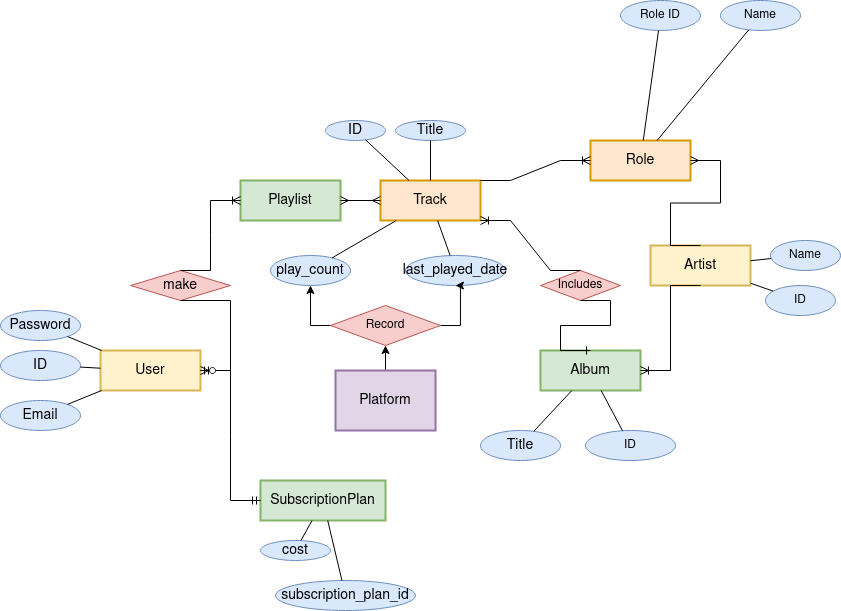

The diagram above was exported from draw.io. Its source (the exported page's mxGraphModel, read from the mxfile embedded in the PNG):
<mxGraphModel dx="879" dy="816" grid="1" gridSize="10" guides="1" tooltips="1" connect="1" arrows="1" fold="1" page="1" pageScale="1" pageWidth="850" pageHeight="1100" math="0" shadow="0">
  <root>
    <mxCell id="0" />
    <mxCell id="1" parent="0" />
    <mxCell id="UzljgJzYifyvQvD2_R12-1" value="&lt;font style=&quot;font-size: 14px;&quot;&gt;User&lt;/font&gt;" style="whiteSpace=wrap;html=1;align=center;fillColor=#fff2cc;strokeColor=#d6b656;strokeWidth=2;" vertex="1" parent="1">
      <mxGeometry x="110" y="380" width="100" height="40" as="geometry" />
    </mxCell>
    <mxCell id="UzljgJzYifyvQvD2_R12-2" value="&lt;font style=&quot;font-size: 14px;&quot;&gt;Password&lt;/font&gt;" style="ellipse;whiteSpace=wrap;html=1;align=center;fillColor=#dae8fc;strokeColor=#6c8ebf;" vertex="1" parent="1">
      <mxGeometry x="10" y="340" width="80" height="30" as="geometry" />
    </mxCell>
    <mxCell id="UzljgJzYifyvQvD2_R12-3" value="&lt;font style=&quot;font-size: 14px;&quot;&gt;ID&lt;/font&gt;" style="ellipse;whiteSpace=wrap;html=1;align=center;fillColor=#dae8fc;strokeColor=#6c8ebf;" vertex="1" parent="1">
      <mxGeometry x="10" y="380" width="80" height="30" as="geometry" />
    </mxCell>
    <mxCell id="UzljgJzYifyvQvD2_R12-5" value="&lt;div style=&quot;font-size: 14px;&quot;&gt;Email&lt;br&gt;&lt;/div&gt;" style="ellipse;whiteSpace=wrap;html=1;align=center;fillColor=#dae8fc;strokeColor=#6c8ebf;" vertex="1" parent="1">
      <mxGeometry x="10" y="430" width="80" height="30" as="geometry" />
    </mxCell>
    <mxCell id="UzljgJzYifyvQvD2_R12-6" value="&lt;font style=&quot;font-size: 14px;&quot;&gt;SubscriptionPlan&lt;/font&gt;" style="whiteSpace=wrap;html=1;align=center;strokeWidth=2;fillColor=#d5e8d4;strokeColor=#82b366;" vertex="1" parent="1">
      <mxGeometry x="270" y="510" width="125" height="40" as="geometry" />
    </mxCell>
    <mxCell id="UzljgJzYifyvQvD2_R12-7" value="&lt;font style=&quot;font-size: 14px;&quot;&gt;subscription_plan_id&lt;/font&gt;" style="ellipse;whiteSpace=wrap;html=1;align=center;fillColor=#dae8fc;strokeColor=#6c8ebf;" vertex="1" parent="1">
      <mxGeometry x="285" y="610" width="140" height="30" as="geometry" />
    </mxCell>
    <mxCell id="UzljgJzYifyvQvD2_R12-8" value="&lt;font style=&quot;font-size: 14px;&quot;&gt;cost&lt;/font&gt;" style="ellipse;whiteSpace=wrap;html=1;align=center;strokeWidth=1;fillColor=#dae8fc;strokeColor=#6c8ebf;" vertex="1" parent="1">
      <mxGeometry x="270" y="570" width="70" height="20" as="geometry" />
    </mxCell>
    <mxCell id="UzljgJzYifyvQvD2_R12-9" value="&lt;font style=&quot;font-size: 14px;&quot;&gt;Playlist&lt;/font&gt;" style="whiteSpace=wrap;html=1;align=center;fillColor=#d5e8d4;strokeColor=#82b366;strokeWidth=2;" vertex="1" parent="1">
      <mxGeometry x="250" y="210" width="100" height="40" as="geometry" />
    </mxCell>
    <mxCell id="UzljgJzYifyvQvD2_R12-55" style="edgeStyle=orthogonalEdgeStyle;rounded=0;orthogonalLoop=1;jettySize=auto;html=1;" edge="1" parent="1" source="UzljgJzYifyvQvD2_R12-10" target="UzljgJzYifyvQvD2_R12-54">
      <mxGeometry relative="1" as="geometry" />
    </mxCell>
    <mxCell id="UzljgJzYifyvQvD2_R12-10" value="&lt;font style=&quot;font-size: 14px;&quot;&gt;Platform&lt;/font&gt;" style="whiteSpace=wrap;html=1;align=center;fillColor=#e1d5e7;strokeColor=#9673a6;strokeWidth=2;" vertex="1" parent="1">
      <mxGeometry x="345" y="400" width="100" height="60" as="geometry" />
    </mxCell>
    <mxCell id="UzljgJzYifyvQvD2_R12-11" value="&lt;font style=&quot;font-size: 14px;&quot;&gt;Album&lt;/font&gt;" style="whiteSpace=wrap;html=1;align=center;fillColor=#d5e8d4;strokeColor=#82b366;strokeWidth=2;" vertex="1" parent="1">
      <mxGeometry x="550" y="380" width="100" height="40" as="geometry" />
    </mxCell>
    <mxCell id="UzljgJzYifyvQvD2_R12-13" value="&lt;font style=&quot;font-size: 14px;&quot;&gt;Track&lt;/font&gt;" style="whiteSpace=wrap;html=1;align=center;fillColor=#ffe6cc;strokeColor=#d79b00;strokeWidth=2;" vertex="1" parent="1">
      <mxGeometry x="390" y="210" width="100" height="40" as="geometry" />
    </mxCell>
    <mxCell id="UzljgJzYifyvQvD2_R12-16" value="&lt;font style=&quot;font-size: 14px;&quot;&gt;Artist&lt;/font&gt;" style="whiteSpace=wrap;html=1;align=center;fillColor=#fff2cc;strokeColor=#d6b656;strokeWidth=2;" vertex="1" parent="1">
      <mxGeometry x="660" y="275" width="100" height="40" as="geometry" />
    </mxCell>
    <mxCell id="UzljgJzYifyvQvD2_R12-17" value="Name" style="ellipse;whiteSpace=wrap;html=1;align=center;fillColor=#dae8fc;strokeColor=#6c8ebf;" vertex="1" parent="1">
      <mxGeometry x="780" y="270" width="70" height="30" as="geometry" />
    </mxCell>
    <mxCell id="UzljgJzYifyvQvD2_R12-18" value="ID" style="ellipse;whiteSpace=wrap;html=1;align=center;fillColor=#dae8fc;strokeColor=#6c8ebf;" vertex="1" parent="1">
      <mxGeometry x="775" y="315" width="70" height="30" as="geometry" />
    </mxCell>
    <mxCell id="UzljgJzYifyvQvD2_R12-19" value="&lt;font style=&quot;font-size: 14px;&quot;&gt;play_count&lt;/font&gt;" style="ellipse;whiteSpace=wrap;html=1;align=center;fillColor=#dae8fc;strokeColor=#6c8ebf;" vertex="1" parent="1">
      <mxGeometry x="280" y="285" width="80" height="30" as="geometry" />
    </mxCell>
    <mxCell id="UzljgJzYifyvQvD2_R12-20" value="&lt;font style=&quot;font-size: 14px;&quot;&gt;last_played_date&lt;/font&gt;" style="ellipse;whiteSpace=wrap;html=1;align=center;fillColor=#dae8fc;strokeColor=#6c8ebf;" vertex="1" parent="1">
      <mxGeometry x="415" y="285" width="100" height="30" as="geometry" />
    </mxCell>
    <mxCell id="UzljgJzYifyvQvD2_R12-21" value="" style="endArrow=none;html=1;rounded=0;" edge="1" parent="1" source="UzljgJzYifyvQvD2_R12-5" target="UzljgJzYifyvQvD2_R12-1">
      <mxGeometry relative="1" as="geometry">
        <mxPoint x="340" y="530" as="sourcePoint" />
        <mxPoint x="500" y="530" as="targetPoint" />
      </mxGeometry>
    </mxCell>
    <mxCell id="UzljgJzYifyvQvD2_R12-22" value="" style="endArrow=none;html=1;rounded=0;" edge="1" parent="1" source="UzljgJzYifyvQvD2_R12-1" target="UzljgJzYifyvQvD2_R12-2">
      <mxGeometry relative="1" as="geometry">
        <mxPoint x="340" y="530" as="sourcePoint" />
        <mxPoint x="500" y="530" as="targetPoint" />
      </mxGeometry>
    </mxCell>
    <mxCell id="UzljgJzYifyvQvD2_R12-23" value="" style="endArrow=none;html=1;rounded=0;" edge="1" parent="1" source="UzljgJzYifyvQvD2_R12-3" target="UzljgJzYifyvQvD2_R12-1">
      <mxGeometry relative="1" as="geometry">
        <mxPoint x="340" y="530" as="sourcePoint" />
        <mxPoint x="500" y="530" as="targetPoint" />
      </mxGeometry>
    </mxCell>
    <mxCell id="UzljgJzYifyvQvD2_R12-25" value="" style="endArrow=none;html=1;rounded=0;" edge="1" parent="1" source="UzljgJzYifyvQvD2_R12-6" target="UzljgJzYifyvQvD2_R12-7">
      <mxGeometry relative="1" as="geometry">
        <mxPoint x="820" y="760" as="sourcePoint" />
        <mxPoint x="980" y="760" as="targetPoint" />
      </mxGeometry>
    </mxCell>
    <mxCell id="UzljgJzYifyvQvD2_R12-26" value="" style="endArrow=none;html=1;rounded=0;" edge="1" parent="1" source="UzljgJzYifyvQvD2_R12-6" target="UzljgJzYifyvQvD2_R12-8">
      <mxGeometry relative="1" as="geometry">
        <mxPoint x="820" y="760" as="sourcePoint" />
        <mxPoint x="980" y="760" as="targetPoint" />
      </mxGeometry>
    </mxCell>
    <mxCell id="UzljgJzYifyvQvD2_R12-27" value="" style="edgeStyle=entityRelationEdgeStyle;fontSize=12;html=1;endArrow=ERmandOne;startArrow=ERmandOne;rounded=0;" edge="1" parent="1" source="UzljgJzYifyvQvD2_R12-1" target="UzljgJzYifyvQvD2_R12-6">
      <mxGeometry width="100" height="100" relative="1" as="geometry">
        <mxPoint x="360" y="450" as="sourcePoint" />
        <mxPoint x="460" y="350" as="targetPoint" />
      </mxGeometry>
    </mxCell>
    <mxCell id="UzljgJzYifyvQvD2_R12-28" value="&lt;font style=&quot;font-size: 14px;&quot;&gt;make&lt;/font&gt;" style="shape=rhombus;perimeter=rhombusPerimeter;whiteSpace=wrap;html=1;align=center;fillColor=#f8cecc;strokeColor=#b85450;" vertex="1" parent="1">
      <mxGeometry x="140" y="300" width="100" height="30" as="geometry" />
    </mxCell>
    <mxCell id="UzljgJzYifyvQvD2_R12-29" value="" style="edgeStyle=entityRelationEdgeStyle;fontSize=12;html=1;endArrow=ERzeroToMany;endFill=1;rounded=0;exitX=0.5;exitY=1;exitDx=0;exitDy=0;" edge="1" parent="1" source="UzljgJzYifyvQvD2_R12-28" target="UzljgJzYifyvQvD2_R12-1">
      <mxGeometry width="100" height="100" relative="1" as="geometry">
        <mxPoint x="360" y="450" as="sourcePoint" />
        <mxPoint x="460" y="350" as="targetPoint" />
      </mxGeometry>
    </mxCell>
    <mxCell id="UzljgJzYifyvQvD2_R12-30" value="" style="edgeStyle=entityRelationEdgeStyle;fontSize=12;html=1;endArrow=ERoneToMany;rounded=0;exitX=0.5;exitY=0;exitDx=0;exitDy=0;" edge="1" parent="1" source="UzljgJzYifyvQvD2_R12-28" target="UzljgJzYifyvQvD2_R12-9">
      <mxGeometry width="100" height="100" relative="1" as="geometry">
        <mxPoint x="310" y="325" as="sourcePoint" />
        <mxPoint x="400" y="340" as="targetPoint" />
      </mxGeometry>
    </mxCell>
    <mxCell id="UzljgJzYifyvQvD2_R12-32" value="" style="edgeStyle=entityRelationEdgeStyle;fontSize=12;html=1;endArrow=ERmany;startArrow=ERmany;rounded=0;" edge="1" parent="1" source="UzljgJzYifyvQvD2_R12-9" target="UzljgJzYifyvQvD2_R12-13">
      <mxGeometry width="100" height="100" relative="1" as="geometry">
        <mxPoint x="270" y="380" as="sourcePoint" />
        <mxPoint x="370" y="280" as="targetPoint" />
      </mxGeometry>
    </mxCell>
    <mxCell id="UzljgJzYifyvQvD2_R12-33" value="" style="endArrow=none;html=1;rounded=0;" edge="1" parent="1" source="UzljgJzYifyvQvD2_R12-19" target="UzljgJzYifyvQvD2_R12-13">
      <mxGeometry relative="1" as="geometry">
        <mxPoint x="640" y="330" as="sourcePoint" />
        <mxPoint x="800" y="330" as="targetPoint" />
      </mxGeometry>
    </mxCell>
    <mxCell id="UzljgJzYifyvQvD2_R12-34" value="" style="endArrow=none;html=1;rounded=0;" edge="1" parent="1" source="UzljgJzYifyvQvD2_R12-20" target="UzljgJzYifyvQvD2_R12-13">
      <mxGeometry relative="1" as="geometry">
        <mxPoint x="640" y="330" as="sourcePoint" />
        <mxPoint x="800" y="330" as="targetPoint" />
      </mxGeometry>
    </mxCell>
    <mxCell id="UzljgJzYifyvQvD2_R12-35" value="&lt;font style=&quot;font-size: 14px;&quot;&gt;ID&lt;/font&gt;" style="ellipse;whiteSpace=wrap;html=1;align=center;fillColor=#dae8fc;strokeColor=#6c8ebf;" vertex="1" parent="1">
      <mxGeometry x="335" y="150" width="60" height="20" as="geometry" />
    </mxCell>
    <mxCell id="UzljgJzYifyvQvD2_R12-36" value="&lt;font style=&quot;font-size: 14px;&quot;&gt;Title&lt;/font&gt;" style="ellipse;whiteSpace=wrap;html=1;align=center;fillColor=#dae8fc;strokeColor=#6c8ebf;" vertex="1" parent="1">
      <mxGeometry x="405" y="150" width="70" height="20" as="geometry" />
    </mxCell>
    <mxCell id="UzljgJzYifyvQvD2_R12-37" value="" style="endArrow=none;html=1;rounded=0;" edge="1" parent="1" source="UzljgJzYifyvQvD2_R12-36" target="UzljgJzYifyvQvD2_R12-13">
      <mxGeometry relative="1" as="geometry">
        <mxPoint x="640" y="330" as="sourcePoint" />
        <mxPoint x="800" y="330" as="targetPoint" />
      </mxGeometry>
    </mxCell>
    <mxCell id="UzljgJzYifyvQvD2_R12-38" value="" style="endArrow=none;html=1;rounded=0;" edge="1" parent="1" source="UzljgJzYifyvQvD2_R12-35" target="UzljgJzYifyvQvD2_R12-13">
      <mxGeometry relative="1" as="geometry">
        <mxPoint x="640" y="330" as="sourcePoint" />
        <mxPoint x="500" y="230" as="targetPoint" />
      </mxGeometry>
    </mxCell>
    <mxCell id="UzljgJzYifyvQvD2_R12-39" value="" style="endArrow=none;html=1;rounded=0;" edge="1" parent="1" source="UzljgJzYifyvQvD2_R12-17" target="UzljgJzYifyvQvD2_R12-16">
      <mxGeometry relative="1" as="geometry">
        <mxPoint x="300" y="400" as="sourcePoint" />
        <mxPoint x="460" y="400" as="targetPoint" />
      </mxGeometry>
    </mxCell>
    <mxCell id="UzljgJzYifyvQvD2_R12-40" value="" style="endArrow=none;html=1;rounded=0;" edge="1" parent="1" source="UzljgJzYifyvQvD2_R12-16" target="UzljgJzYifyvQvD2_R12-18">
      <mxGeometry relative="1" as="geometry">
        <mxPoint x="300" y="400" as="sourcePoint" />
        <mxPoint x="460" y="400" as="targetPoint" />
      </mxGeometry>
    </mxCell>
    <mxCell id="UzljgJzYifyvQvD2_R12-46" value="&lt;font style=&quot;font-size: 14px;&quot;&gt;Title&lt;/font&gt;" style="ellipse;whiteSpace=wrap;html=1;align=center;fillColor=#dae8fc;strokeColor=#6c8ebf;" vertex="1" parent="1">
      <mxGeometry x="490" y="460" width="80" height="30" as="geometry" />
    </mxCell>
    <mxCell id="UzljgJzYifyvQvD2_R12-47" value="ID" style="ellipse;whiteSpace=wrap;html=1;align=center;fillColor=#dae8fc;strokeColor=#6c8ebf;" vertex="1" parent="1">
      <mxGeometry x="595" y="460" width="90" height="30" as="geometry" />
    </mxCell>
    <mxCell id="UzljgJzYifyvQvD2_R12-48" value="" style="endArrow=none;html=1;rounded=0;" edge="1" parent="1" source="UzljgJzYifyvQvD2_R12-11" target="UzljgJzYifyvQvD2_R12-46">
      <mxGeometry relative="1" as="geometry">
        <mxPoint x="545" y="485" as="sourcePoint" />
        <mxPoint x="705" y="485" as="targetPoint" />
      </mxGeometry>
    </mxCell>
    <mxCell id="UzljgJzYifyvQvD2_R12-49" value="" style="endArrow=none;html=1;rounded=0;" edge="1" parent="1" source="UzljgJzYifyvQvD2_R12-11" target="UzljgJzYifyvQvD2_R12-47">
      <mxGeometry relative="1" as="geometry">
        <mxPoint x="545" y="485" as="sourcePoint" />
        <mxPoint x="705" y="485" as="targetPoint" />
      </mxGeometry>
    </mxCell>
    <mxCell id="UzljgJzYifyvQvD2_R12-50" value="&lt;font style=&quot;font-size: 14px;&quot;&gt;Role&lt;/font&gt;" style="whiteSpace=wrap;html=1;align=center;fillColor=#ffe6cc;strokeColor=#d79b00;strokeWidth=2;" vertex="1" parent="1">
      <mxGeometry x="600" y="170" width="100" height="40" as="geometry" />
    </mxCell>
    <mxCell id="UzljgJzYifyvQvD2_R12-56" style="edgeStyle=orthogonalEdgeStyle;rounded=0;orthogonalLoop=1;jettySize=auto;html=1;exitX=0;exitY=0.5;exitDx=0;exitDy=0;" edge="1" parent="1" source="UzljgJzYifyvQvD2_R12-54" target="UzljgJzYifyvQvD2_R12-19">
      <mxGeometry relative="1" as="geometry" />
    </mxCell>
    <mxCell id="UzljgJzYifyvQvD2_R12-57" style="edgeStyle=orthogonalEdgeStyle;rounded=0;orthogonalLoop=1;jettySize=auto;html=1;exitX=1;exitY=0.5;exitDx=0;exitDy=0;" edge="1" parent="1" source="UzljgJzYifyvQvD2_R12-54" target="UzljgJzYifyvQvD2_R12-20">
      <mxGeometry relative="1" as="geometry" />
    </mxCell>
    <mxCell id="UzljgJzYifyvQvD2_R12-54" value="Record" style="shape=rhombus;perimeter=rhombusPerimeter;whiteSpace=wrap;html=1;align=center;fillColor=#f8cecc;strokeColor=#b85450;" vertex="1" parent="1">
      <mxGeometry x="340" y="335" width="110" height="40" as="geometry" />
    </mxCell>
    <mxCell id="UzljgJzYifyvQvD2_R12-59" value="" style="edgeStyle=entityRelationEdgeStyle;fontSize=12;html=1;endArrow=ERoneToMany;rounded=0;exitX=1;exitY=0;exitDx=0;exitDy=0;" edge="1" parent="1" source="UzljgJzYifyvQvD2_R12-13" target="UzljgJzYifyvQvD2_R12-50">
      <mxGeometry width="100" height="100" relative="1" as="geometry">
        <mxPoint x="490" y="220" as="sourcePoint" />
        <mxPoint x="580" y="340" as="targetPoint" />
      </mxGeometry>
    </mxCell>
    <mxCell id="UzljgJzYifyvQvD2_R12-66" value="Name" style="ellipse;whiteSpace=wrap;html=1;align=center;fillColor=#dae8fc;strokeColor=#6c8ebf;" vertex="1" parent="1">
      <mxGeometry x="730" y="30" width="80" height="30" as="geometry" />
    </mxCell>
    <mxCell id="UzljgJzYifyvQvD2_R12-67" value="Role ID" style="ellipse;whiteSpace=wrap;html=1;align=center;fillColor=#dae8fc;strokeColor=#6c8ebf;" vertex="1" parent="1">
      <mxGeometry x="630" y="30" width="80" height="30" as="geometry" />
    </mxCell>
    <mxCell id="UzljgJzYifyvQvD2_R12-68" value="" style="endArrow=none;html=1;rounded=0;" edge="1" parent="1" source="UzljgJzYifyvQvD2_R12-66" target="UzljgJzYifyvQvD2_R12-50">
      <mxGeometry relative="1" as="geometry">
        <mxPoint x="450" y="390" as="sourcePoint" />
        <mxPoint x="610" y="390" as="targetPoint" />
      </mxGeometry>
    </mxCell>
    <mxCell id="UzljgJzYifyvQvD2_R12-69" value="" style="endArrow=none;html=1;rounded=0;" edge="1" parent="1" source="UzljgJzYifyvQvD2_R12-67" target="UzljgJzYifyvQvD2_R12-50">
      <mxGeometry relative="1" as="geometry">
        <mxPoint x="450" y="390" as="sourcePoint" />
        <mxPoint x="610" y="390" as="targetPoint" />
      </mxGeometry>
    </mxCell>
    <mxCell id="UzljgJzYifyvQvD2_R12-70" value="" style="edgeStyle=entityRelationEdgeStyle;fontSize=12;html=1;endArrow=ERmany;rounded=0;exitX=0.5;exitY=0;exitDx=0;exitDy=0;" edge="1" parent="1" source="UzljgJzYifyvQvD2_R12-16" target="UzljgJzYifyvQvD2_R12-50">
      <mxGeometry width="100" height="100" relative="1" as="geometry">
        <mxPoint x="480" y="440" as="sourcePoint" />
        <mxPoint x="580" y="340" as="targetPoint" />
        <Array as="points">
          <mxPoint x="720" y="200" />
        </Array>
      </mxGeometry>
    </mxCell>
    <mxCell id="UzljgJzYifyvQvD2_R12-72" value="" style="edgeStyle=entityRelationEdgeStyle;fontSize=12;html=1;endArrow=ERoneToMany;rounded=0;entryX=1;entryY=0.5;entryDx=0;entryDy=0;exitX=0.5;exitY=1;exitDx=0;exitDy=0;" edge="1" parent="1" source="UzljgJzYifyvQvD2_R12-16" target="UzljgJzYifyvQvD2_R12-11">
      <mxGeometry width="100" height="100" relative="1" as="geometry">
        <mxPoint x="480" y="440" as="sourcePoint" />
        <mxPoint x="580" y="340" as="targetPoint" />
      </mxGeometry>
    </mxCell>
    <mxCell id="UzljgJzYifyvQvD2_R12-73" value="Includes" style="shape=rhombus;perimeter=rhombusPerimeter;whiteSpace=wrap;html=1;align=center;fillColor=#f8cecc;strokeColor=#b85450;" vertex="1" parent="1">
      <mxGeometry x="550" y="300" width="80" height="30" as="geometry" />
    </mxCell>
    <mxCell id="UzljgJzYifyvQvD2_R12-75" value="" style="edgeStyle=entityRelationEdgeStyle;fontSize=12;html=1;endArrow=ERoneToMany;rounded=0;exitX=0.5;exitY=0;exitDx=0;exitDy=0;entryX=1;entryY=1;entryDx=0;entryDy=0;" edge="1" parent="1" source="UzljgJzYifyvQvD2_R12-73" target="UzljgJzYifyvQvD2_R12-13">
      <mxGeometry width="100" height="100" relative="1" as="geometry">
        <mxPoint x="480" y="440" as="sourcePoint" />
        <mxPoint x="580" y="340" as="targetPoint" />
      </mxGeometry>
    </mxCell>
    <mxCell id="UzljgJzYifyvQvD2_R12-76" style="edgeStyle=orthogonalEdgeStyle;rounded=0;orthogonalLoop=1;jettySize=auto;html=1;exitX=0.5;exitY=1;exitDx=0;exitDy=0;" edge="1" parent="1" source="UzljgJzYifyvQvD2_R12-73" target="UzljgJzYifyvQvD2_R12-73">
      <mxGeometry relative="1" as="geometry" />
    </mxCell>
    <mxCell id="UzljgJzYifyvQvD2_R12-78" value="" style="edgeStyle=entityRelationEdgeStyle;fontSize=12;html=1;endArrow=ERone;endFill=1;rounded=0;exitX=0.5;exitY=1;exitDx=0;exitDy=0;entryX=0.5;entryY=0;entryDx=0;entryDy=0;" edge="1" parent="1" source="UzljgJzYifyvQvD2_R12-73" target="UzljgJzYifyvQvD2_R12-11">
      <mxGeometry width="100" height="100" relative="1" as="geometry">
        <mxPoint x="480" y="440" as="sourcePoint" />
        <mxPoint x="590" y="460" as="targetPoint" />
      </mxGeometry>
    </mxCell>
  </root>
</mxGraphModel>